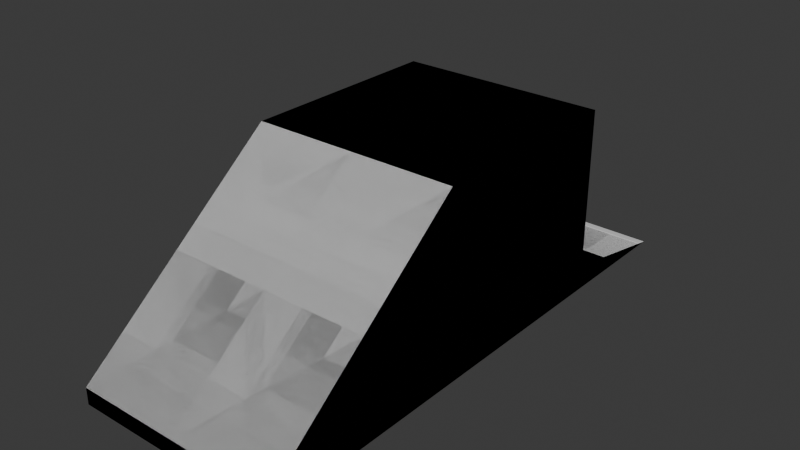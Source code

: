 # Source: facilityentry.blend  (saved by Blender 4.2.66; exported with 4.5.12 LTS)
import bpy
from mathutils import Matrix  # noqa: F401  (used for matrix-valued properties, if any)

bpy.ops.wm.read_factory_settings(use_empty=True)
scene = bpy.context.scene
scene.name = 'Scene'

# ---- collections
col_collection = bpy.data.collections.new('Collection'); scene.collection.children.link(col_collection)

# ---- materials (node trees are filled in below, after node groups)
mat_plaster_white = bpy.data.materials.new('plaster_white')
mat_universal_furniture_metal_01a = bpy.data.materials.new('universal_furniture_metal_01a')
mat_universal_furniture_rubber_01a = bpy.data.materials.new('universal_furniture_rubber_01a')
mat_universal_furniture_glass_01a = bpy.data.materials.new('universal_furniture_glass_01a')
mat_universal_furniture_metal_01b = bpy.data.materials.new('universal_furniture_metal_01b')

# ---- material node trees

# ---- world
world_world = bpy.data.worlds.new('World'); scene.world = world_world
world_world.use_nodes = True; world_world.node_tree.nodes.clear()
_N = world_world.node_tree.nodes; _L = world_world.node_tree.links
n0 = _N.new('ShaderNodeOutputWorld'); n0.name = 'World Output'; n0.location = (300, 300)
n1 = _N.new('ShaderNodeBackground'); n1.name = 'Background'; n1.location = (10, 300)
n1.inputs[0].default_value = (0.05088, 0.05088, 0.05088, 1.0)
_L.new(n1.outputs[0], n0.inputs[0])
n0.is_active_output = True
world_world.color = (0.05088, 0.05088, 0.05088)
world_world.use_sun_shadow = False
world_world.sun_shadow_jitter_overblur = 0.0

# ---- meshes
me_plane = bpy.data.meshes.new('Plane')
me_plane.from_pydata([(-2.5, -5.0, 0.4), (2.5, -5.0, 0.4), (-2.5, 5.0, 0.4), (2.0, 5.0, 0.4), (-2.0, 5.0, 3.9), (2.0, 5.0, 3.9), (1.98, 4.821, 0.42), (-2.5, 0.0, 4.4), (2.5, 0.0, 4.4), (0.0, -5.0, 0.4), (0.0, 5.0, 0.4), (0.0, 5.0, 3.9), (0.0, 0.0, 4.4), (-2.0, 4.8, 0.4), (2.0, 5.0, 2.4), (-2.0, 5.0, 2.4), (-2.5, 1.5, 2.4), (2.5, 1.5, 2.4), (2.5, 0.0, 0.4), (2.5, 5.0, 0.4), (0.0, 5.0, 4.4), (-2.5, 5.0, 4.4), (2.5, 5.0, 2.4), (2.5, 5.0, 4.4), (-2.5, 5.0, 2.4), (-2.0, 5.0, 0.4), (-2.5, 0.0, 0.4), (0.0, 4.8, 0.4), (0.0, 4.8, 3.9), (1.272, 4.821, 2.1), (-2.0, 4.8, 2.4), (-2.0, 4.8, 3.9), (1.98, 4.821, 3.88), (-2.5, -5.0, 0.0), (2.5, -5.0, 0.0), (-2.5, 5.0, 0.0), (2.0, 5.0, 0.0), (0.0, -5.0, 0.0), (0.0, 5.0, 0.0), (2.5, 0.0, 0.0), (2.5, 5.0, 0.0), (-2.0, 5.0, 0.0), (-2.5, 0.0, 0.0), (-2.5, 6.0, 0.4), (2.0, 6.0, 0.4), (0.0, 6.0, 0.4), (2.5, 6.0, 0.4), (-2.0, 6.0, 0.4), (-2.5, 6.0, 0.0), (2.0, 6.0, 0.0), (0.0, 6.0, 0.0), (2.5, 6.0, 0.0), (-2.0, 6.0, 0.0), (-2.476, 7.979, 0.01338), (2.0, 8.0, 0.0), (2.476, 7.979, 0.01338), (0.0, 7.979, 0.01338), (-2.0, 7.979, 0.01338), (0.0, 4.8, 2.4), (0.0, -2.5, 2.4), (-2.0, 4.8, 1.4), (2.5, -2.5, 2.4), (-2.5, -2.5, 2.4), (2.0, 4.8, 1.4), (-2.5, 5.0, 1.4), (2.0, 4.8, 0.4), (2.0, 4.8, 2.4), (2.0, 4.8, 3.9), (0.728, 4.821, 2.1), (0.02, 4.821, 3.88), (0.02, 4.821, 0.42), (-1.272, 4.821, 2.1), (-1.98, 4.821, 0.42), (-0.02, 4.821, 3.88), (-1.98, 4.821, 3.88), (-0.02, 4.821, 0.42), (-0.728, 4.821, 2.1), (2.5, 5.0, 1.4), (-2.5, 0.75, 1.4), (2.5, 0.75, 1.4), (-2.0, 5.0, 1.4), (2.0, 5.0, 1.4), (0.728, 4.821, 1.7), (-1.272, 4.821, 1.7), (-0.728, 4.821, 1.7), (1.272, 4.821, 1.7), (0.0, 4.8, 1.4), (1.98, 4.821, 2.4), (0.02, 4.821, 2.4), (-0.02, 4.821, 2.4), (-1.98, 4.821, 2.4), (1.98, 4.821, 1.4), (0.02, 4.821, 1.4), (-1.98, 4.821, 1.4), (-0.02, 4.821, 1.4), (1.262, 4.781, 2.09), (0.738, 4.781, 2.09), (-0.738, 4.781, 2.09), (-1.262, 4.781, 2.09), (1.262, 4.781, 1.71), (0.738, 4.781, 1.71), (-1.262, 4.781, 1.71), (-0.738, 4.781, 1.71), (1.272, 4.771, 2.1), (0.728, 4.771, 2.1), (-0.728, 4.771, 2.1), (-1.272, 4.771, 2.1), (1.272, 4.771, 1.7), (0.728, 4.771, 1.7), (-1.272, 4.771, 1.7), (-0.728, 4.771, 1.7), (1.0, 4.387, 1.9), (-1.0, 4.387, 1.9), (0.2, 4.821, 1.43), (0.1788, 4.821, 1.421), (0.17, 4.821, 1.4), (0.1788, 4.821, 1.379), (0.2, 4.821, 1.37), (0.2212, 4.821, 1.379), (0.23, 4.821, 1.4), (0.2212, 4.821, 1.421), (0.2, 4.921, 1.43), (0.1788, 4.921, 1.421), (0.17, 4.921, 1.4), (0.1788, 4.921, 1.379), (0.2, 4.921, 1.37), (0.2212, 4.921, 1.379), (0.23, 4.921, 1.4), (0.2212, 4.921, 1.421), (0.2, 4.93, 1.4), (0.2, 4.881, 1.388), (0.1894, 4.886, 1.388), (0.185, 4.896, 1.388), (0.1894, 4.907, 1.388), (0.2, 4.911, 1.388), (0.2106, 4.907, 1.388), (0.215, 4.896, 1.388), (0.2106, 4.886, 1.388), (0.2, 4.881, 1.167), (0.1894, 4.886, 1.167), (0.185, 4.896, 1.167), (0.1894, 4.907, 1.167), (0.2, 4.911, 1.167), (0.2106, 4.907, 1.167), (0.215, 4.896, 1.167), (0.2106, 4.886, 1.167), (0.2, 4.896, 1.161), (-0.2, 4.821, 1.43), (-0.1788, 4.821, 1.421), (-0.17, 4.821, 1.4), (-0.1788, 4.821, 1.379), (-0.2, 4.821, 1.37), (-0.2212, 4.821, 1.379), (-0.23, 4.821, 1.4), (-0.2212, 4.821, 1.421), (-0.2, 4.921, 1.43), (-0.1788, 4.921, 1.421), (-0.17, 4.921, 1.4), (-0.1788, 4.921, 1.379), (-0.2, 4.921, 1.37), (-0.2212, 4.921, 1.379), (-0.23, 4.921, 1.4), (-0.2212, 4.921, 1.421), (-0.2, 4.93, 1.4), (-0.2, 4.881, 1.388), (-0.1894, 4.886, 1.388), (-0.185, 4.896, 1.388), (-0.1894, 4.907, 1.388), (-0.2, 4.911, 1.388), (-0.2106, 4.907, 1.388), (-0.215, 4.896, 1.388), (-0.2106, 4.886, 1.388), (-0.2, 4.881, 1.167), (-0.1894, 4.886, 1.167), (-0.185, 4.896, 1.167), (-0.1894, 4.907, 1.167), (-0.2, 4.911, 1.167), (-0.2106, 4.907, 1.167), (-0.215, 4.896, 1.167), (-0.2106, 4.886, 1.167), (-0.2, 4.896, 1.161), (2.0, 7.7, 0.06), (2.476, 7.725, 0.06414), (-2.476, 7.725, 0.06414), (0.0, 7.725, 0.06414), (-2.0, 7.7, 0.06), (2.0, 7.979, 0.01338), (2.5, 8.0, 0.0), (0.0, 8.0, 0.0), (-2.0, 8.0, 0.0), (-2.5, 8.0, 0.0), (2.5, 7.7, 0.06), (-2.5, 7.7, 0.06), (0.0, 7.7, 0.06), (-2.0, 7.725, 0.06414), (2.0, 7.725, 0.06414)], [], [(15, 4, 31, 30), (12, 8, 23, 20), (17, 22, 23, 8), (78, 62, 7, 16), (11, 5, 67, 28), (24, 16, 7, 21), (61, 79, 17, 8), (59, 61, 8, 12), (10, 25, 13, 27), (5, 14, 66, 67), (62, 59, 12, 7), (81, 3, 65, 63), (7, 12, 20, 21), (3, 10, 27, 65), (4, 11, 28, 31), (64, 78, 16, 24), (80, 15, 30, 60), (79, 77, 22, 17), (11, 4, 21, 20), (14, 5, 23, 22), (80, 25, 2, 64), (5, 11, 20, 23), (81, 14, 22, 77), (4, 15, 24, 21), (0, 26, 42, 33), (9, 0, 33, 37), (2, 25, 47, 43), (1, 9, 37, 34), (26, 2, 35, 42), (19, 40, 51, 46), (19, 18, 39, 40), (18, 1, 34, 39), (10, 3, 44, 45), (40, 36, 49, 51), (195, 182, 55, 186), (46, 51, 187, 191), (49, 50, 188, 54), (184, 195, 186, 56), (41, 35, 48, 52), (35, 2, 43, 48), (38, 41, 52, 50), (3, 19, 46, 44), (36, 38, 50, 49), (25, 10, 45, 47), (51, 49, 54, 187), (183, 194, 57, 53), (48, 43, 192, 190), (194, 184, 56, 57), (52, 48, 190, 189), (50, 52, 189, 188), (32, 87, 88, 69), (91, 6, 70, 92), (73, 89, 90, 74), (94, 75, 72, 93), (91, 87, 66, 63), (32, 69, 28, 67), (87, 32, 67, 66), (70, 6, 65, 27), (69, 88, 58, 28), (92, 70, 27, 86), (93, 72, 13, 60), (73, 74, 31, 28), (72, 75, 27, 13), (74, 90, 30, 31), (89, 73, 28, 58), (94, 89, 58, 86), (75, 94, 86, 27), (90, 93, 60, 30), (88, 92, 86, 58), (6, 91, 63, 65), (85, 82, 108, 107), (68, 29, 103, 104), (3, 81, 77, 19), (15, 80, 64, 24), (18, 19, 77, 79), (25, 80, 60, 13), (2, 26, 78, 64), (14, 81, 63, 66), (0, 9, 59, 62), (9, 1, 61, 59), (1, 18, 79, 61), (26, 0, 62, 78), (29, 68, 88, 87), (76, 71, 90, 89), (85, 29, 87, 91), (68, 82, 92, 88), (71, 83, 93, 90), (84, 76, 89, 94), (83, 84, 94, 93), (82, 85, 91, 92), (97, 102, 101, 98), (95, 99, 100, 96), (76, 84, 110, 105), (82, 68, 104, 108), (71, 76, 105, 106), (84, 83, 109, 110), (83, 71, 106, 109), (29, 85, 107, 103), (95, 96, 104, 103), (97, 98, 106, 105), (99, 95, 103, 107), (96, 100, 108, 104), (98, 101, 109, 106), (102, 97, 105, 110), (101, 102, 110, 109), (100, 99, 107, 108), (110, 112, 105), (107, 111, 103), (103, 111, 104), (104, 111, 108), (108, 111, 107), (105, 112, 106), (106, 112, 109), (109, 112, 110), (113, 114, 122, 121), (120, 113, 121, 128), (118, 119, 127, 126), (116, 117, 125, 124), (114, 115, 123, 122), (119, 120, 128, 127), (117, 118, 126, 125), (115, 116, 124, 123), (122, 123, 129), (123, 124, 129), (124, 125, 129), (125, 126, 129), (126, 127, 129), (127, 128, 129), (128, 121, 129), (121, 122, 129), (137, 130, 138, 145), (135, 136, 144, 143), (133, 134, 142, 141), (131, 132, 140, 139), (136, 137, 145, 144), (134, 135, 143, 142), (132, 133, 141, 140), (130, 131, 139, 138), (139, 140, 146), (140, 141, 146), (141, 142, 146), (142, 143, 146), (143, 144, 146), (144, 145, 146), (145, 138, 146), (138, 139, 146), (147, 155, 156, 148), (154, 162, 155, 147), (152, 160, 161, 153), (150, 158, 159, 151), (148, 156, 157, 149), (153, 161, 162, 154), (151, 159, 160, 152), (149, 157, 158, 150), (156, 163, 157), (157, 163, 158), (158, 163, 159), (159, 163, 160), (160, 163, 161), (161, 163, 162), (162, 163, 155), (155, 163, 156), (171, 179, 172, 164), (169, 177, 178, 170), (167, 175, 176, 168), (165, 173, 174, 166), (170, 178, 179, 171), (168, 176, 177, 169), (166, 174, 175, 167), (164, 172, 173, 165), (173, 180, 174), (174, 180, 175), (175, 180, 176), (176, 180, 177), (177, 180, 178), (178, 180, 179), (179, 180, 172), (172, 180, 173), (47, 45, 193, 185), (43, 47, 185, 192), (45, 44, 181, 193), (44, 46, 191, 181), (186, 55, 187, 54), (57, 56, 188, 189), (56, 186, 54, 188), (53, 57, 189, 190), (55, 182, 191, 187), (183, 53, 190, 192), (184, 194, 185, 193), (194, 183, 192, 185), (195, 184, 193, 181), (182, 195, 181, 191)])
me_plane.polygons.foreach_set('use_smooth', [0, 0, 0, 0, 0, 0, 0, 0, 0, 0, 0, 0, 0, 0, 0, 0, 0, 0, 0, 0, 0, 0, 0, 0, 0, 0, 0, 0, 0, 0, 0, 0, 0, 0, 0, 0, 0, 0, 0, 0, 0, 0, 0, 0, 0, 0, 0, 0, 0, 0, 0, 0, 0, 0, 0, 0, 0, 0, 0, 0, 0, 0, 0, 0, 0, 0, 0, 0, 0, 0, 0, 0, 0, 0, 0, 0, 0, 0, 0, 0, 0, 0, 0, 0, 0, 0, 0, 0, 0, 0, 0, 0, 0, 0, 0, 0, 0, 0, 0, 0, 0, 0, 0, 0, 0, 0, 0, 0, 0, 0, 0, 0, 0, 0, 1, 1, 1, 1, 1, 1, 1, 1, 1, 1, 1, 1, 1, 1, 1, 1, 1, 1, 1, 1, 1, 1, 1, 1, 1, 1, 1, 1, 1, 1, 1, 1, 1, 1, 1, 1, 1, 1, 1, 1, 1, 1, 1, 1, 1, 1, 1, 1, 1, 1, 1, 1, 1, 1, 1, 1, 1, 1, 1, 1, 1, 1, 1, 1, 0, 0, 0, 0, 0, 0, 0, 0, 0, 0, 0, 0, 0, 0])
me_plane.polygons.foreach_set('material_index', [0, 0, 0, 0, 0, 0, 0, 0, 0, 0, 0, 0, 0, 0, 0, 0, 0, 0, 0, 0, 0, 0, 0, 0, 0, 0, 0, 0, 0, 0, 0, 0, 0, 0, 4, 0, 0, 4, 0, 0, 0, 0, 0, 0, 0, 4, 0, 4, 0, 0, 1, 1, 1, 1, 2, 2, 2, 2, 2, 2, 2, 2, 2, 2, 2, 2, 2, 2, 2, 2, 1, 1, 0, 0, 0, 0, 0, 0, 0, 0, 0, 0, 1, 1, 1, 1, 1, 1, 1, 1, 3, 3, 1, 1, 1, 1, 1, 1, 1, 1, 1, 1, 1, 1, 1, 1, 2, 2, 2, 2, 2, 2, 2, 2, 4, 4, 4, 4, 4, 4, 4, 4, 4, 4, 4, 4, 4, 4, 4, 4, 4, 4, 4, 4, 4, 4, 4, 4, 4, 4, 4, 4, 4, 4, 4, 4, 4, 4, 4, 4, 4, 4, 4, 4, 4, 4, 4, 4, 4, 4, 4, 4, 4, 4, 4, 4, 4, 4, 4, 4, 4, 4, 4, 4, 4, 4, 4, 4, 0, 0, 0, 0, 4, 4, 4, 4, 4, 4, 4, 4, 4, 4])
_k = set([(6, 70), (6, 91), (13, 27), (13, 60), (27, 65), (27, 86), (28, 31), (28, 58), (28, 67), (29, 68), (29, 85), (30, 31), (30, 60), (32, 69), (32, 87), (33, 37), (33, 42), (34, 37), (34, 39), (35, 41), (35, 42), (35, 48), (36, 38), (36, 40), (38, 41), (39, 40), (40, 51), (48, 190), (51, 187), (53, 57), (54, 187), (54, 188), (55, 186), (56, 57), (56, 186), (58, 86), (63, 65), (63, 66), (66, 67), (68, 82), (69, 88), (70, 92), (71, 76), (71, 83), (72, 75), (72, 93), (73, 74), (73, 89), (74, 90), (75, 94), (76, 84), (82, 85), (83, 84), (87, 91), (88, 92), (89, 94), (90, 93), (95, 96), (95, 99), (96, 100), (97, 98), (97, 102), (98, 101), (99, 100), (101, 102), (103, 104), (103, 107), (103, 111), (104, 108), (104, 111), (105, 106), (105, 110), (105, 112), (106, 109), (106, 112), (107, 108), (107, 111), (108, 111), (109, 110), (109, 112), (110, 112), (121, 122), (121, 128), (122, 123), (123, 124), (124, 125), (125, 126), (126, 127), (127, 128), (130, 131), (130, 137), (131, 132), (132, 133), (133, 134), (134, 135), (135, 136), (136, 137), (138, 139), (138, 145), (139, 140), (140, 141), (141, 142), (142, 143), (143, 144), (144, 145), (155, 156), (155, 162), (156, 157), (157, 158), (158, 159), (159, 160), (160, 161), (161, 162), (164, 165), (164, 171), (165, 166), (166, 167), (167, 168), (168, 169), (169, 170), (170, 171), (172, 173), (172, 179), (173, 174), (174, 175), (175, 176), (176, 177), (177, 178), (178, 179), (181, 191), (181, 193), (182, 195), (183, 194), (184, 194), (184, 195), (185, 192), (185, 193), (188, 189), (189, 190)])
me_plane.attributes.new('sharp_edge', 'BOOLEAN', 'EDGE').data.foreach_set('value', [ (min(e.vertices), max(e.vertices)) in _k for e in me_plane.edges])
_uv = me_plane.uv_layers.new(name='UVMap')
_uv.uv.foreach_set('vector', [0.7771, 0.6473, 0.8695, 0.6473, 0.8695, 0.6597, 0.7771, 0.6597, 0.1542, 0.3082, 0.0001918, 0.3082, 0.0001918, 0.0001918, 0.1542, 0.0001918, 0.4502, 0.2158, 0.4502, 0.0001918, 0.5734, 0.0001918, 0.5734, 0.3082, 0.6539, 0.3544, 0.7155, 0.1542, 0.8387, 0.3082, 0.7155, 0.4006, 0.8695, 0.7705, 0.8695, 0.8937, 0.8571, 0.8937, 0.8571, 0.7705, 0.7155, 0.6162, 0.7155, 0.4006, 0.8387, 0.3082, 0.8387, 0.6162, 0.4502, 0.4622, 0.3886, 0.262, 0.4502, 0.2158, 0.5734, 0.3082, 0.1542, 0.5054, 0.0001919, 0.5054, 0.0001918, 0.3082, 0.1542, 0.3082, 0.481, 0.9875, 0.6042, 0.9875, 0.6042, 0.9998, 0.481, 0.9998, 0.8695, 0.8937, 0.7771, 0.8937, 0.7771, 0.8814, 0.8695, 0.8814, 0.3082, 0.5054, 0.1542, 0.5054, 0.1542, 0.3082, 0.3082, 0.3082, 0.7155, 0.8937, 0.6539, 0.8937, 0.6539, 0.8814, 0.7155, 0.8814, 0.3082, 0.3082, 0.1542, 0.3082, 0.1542, 0.0001918, 0.3082, 0.0001918, 0.3578, 0.9875, 0.481, 0.9875, 0.481, 0.9998, 0.3578, 0.9998, 0.8695, 0.6473, 0.8695, 0.7705, 0.8571, 0.7705, 0.8571, 0.6473, 0.6539, 0.6162, 0.6539, 0.3544, 0.7155, 0.4006, 0.7155, 0.6162, 0.7155, 0.6473, 0.7771, 0.6473, 0.7771, 0.6597, 0.7155, 0.6597, 0.3886, 0.262, 0.3886, 0.0001918, 0.4502, 0.0001918, 0.4502, 0.2158, 0.8695, 0.7705, 0.8695, 0.6473, 0.9003, 0.6165, 0.9003, 0.7705, 0.7771, 0.8937, 0.8695, 0.8937, 0.9003, 0.9245, 0.7771, 0.9245, 0.7155, 0.6473, 0.6539, 0.6473, 0.6539, 0.6165, 0.7155, 0.6165, 0.8695, 0.8937, 0.8695, 0.7705, 0.9003, 0.7705, 0.9003, 0.9245, 0.7155, 0.8937, 0.7771, 0.8937, 0.7771, 0.9245, 0.7155, 0.9245, 0.8695, 0.6473, 0.7771, 0.6473, 0.7771, 0.6165, 0.9003, 0.6165, 0.5923, 0.0001918, 0.5923, 0.3082, 0.5738, 0.3082, 0.5738, 0.0001918, 0.1542, 0.7026, 0.3082, 0.7026, 0.3082, 0.7211, 0.1542, 0.7211, 0.635, 0.9875, 0.6042, 0.9875, 0.6042, 0.9259, 0.635, 0.9259, 0.0001919, 0.7026, 0.1542, 0.7026, 0.1542, 0.7211, 0.0001919, 0.7211, 0.5923, 0.3082, 0.5923, 0.6162, 0.5738, 0.6162, 0.5738, 0.3082, 0.3086, 0.6165, 0.327, 0.6165, 0.327, 0.6781, 0.3086, 0.6781, 0.327, 0.0001918, 0.327, 0.3082, 0.3086, 0.3082, 0.3086, 0.0001918, 0.327, 0.3082, 0.327, 0.6162, 0.3086, 0.6162, 0.3086, 0.3082, 0.481, 0.9875, 0.3578, 0.9875, 0.3578, 0.9259, 0.481, 0.9259, 0.327, 0.6165, 0.3578, 0.6165, 0.3578, 0.6781, 0.327, 0.6781, 0.3578, 0.8107, 0.3285, 0.8107, 0.3285, 0.8107, 0.3578, 0.8107, 0.3086, 0.6781, 0.327, 0.6781, 0.327, 0.8013, 0.3243, 0.7828, 0.3578, 0.6781, 0.481, 0.6781, 0.481, 0.8013, 0.3578, 0.8013, 0.481, 0.8107, 0.3578, 0.8107, 0.3578, 0.8107, 0.481, 0.8107, 0.6042, 0.6165, 0.635, 0.6165, 0.635, 0.6781, 0.6042, 0.6781, 0.635, 0.6165, 0.6535, 0.6165, 0.6535, 0.6781, 0.635, 0.6781, 0.481, 0.6165, 0.6042, 0.6165, 0.6042, 0.6781, 0.481, 0.6781, 0.3578, 0.9875, 0.327, 0.9875, 0.327, 0.9259, 0.3578, 0.9259, 0.3578, 0.6165, 0.481, 0.6165, 0.481, 0.6781, 0.3578, 0.6781, 0.6042, 0.9875, 0.481, 0.9875, 0.481, 0.9259, 0.6042, 0.9259, 0.327, 0.6781, 0.3578, 0.6781, 0.3578, 0.8013, 0.327, 0.8013, 0.6336, 0.8107, 0.6042, 0.8107, 0.6042, 0.8107, 0.6336, 0.8107, 0.635, 0.6781, 0.6535, 0.6781, 0.6378, 0.7828, 0.635, 0.8013, 0.6042, 0.8107, 0.481, 0.8107, 0.481, 0.8107, 0.6042, 0.8107, 0.6042, 0.6781, 0.635, 0.6781, 0.635, 0.8013, 0.6042, 0.8013, 0.481, 0.6781, 0.6042, 0.6781, 0.6042, 0.8013, 0.481, 0.8013, 0.5, 1.0, 0.5, 0.5723, 0.5, 0.5723, 0.5, 1.0, 0.5, 0.2832, 0.5, 0.0, 0.5, 0.0, 0.5, 0.2832, 0.5, 1.0, 0.5, 0.5723, 0.5, 0.5723, 0.5, 1.0, 0.5, 0.2832, 0.5, 0.0, 0.5, 0.0, 0.5, 0.2832, 0.4514, 0.5035, 0.8947, 0.9975, 0.9, 1.0, 0.45, 0.5, 0.8958, 0.9995, 0.5026, 0.9972, 0.5, 1.0, 0.9, 1.0, 0.8947, 0.9975, 0.8958, 0.9995, 0.9, 1.0, 0.9, 1.0, 0.004669, 0.007938, 0.008081, 0.009562, 0.0, 0.0, 0.0, 0.0, 0.5026, 0.9972, 0.3803, 0.7525, 0.375, 0.75, 0.5, 1.0, 0.1925, 0.3802, 0.004669, 0.007938, 0.0, 0.0, 0.1875, 0.375, 0.1012, 0.9944, 0.09966, 0.9913, 0.1, 1.0, 0.1, 1.0, 0.4946, 0.9972, 0.1038, 0.9995, 0.1, 1.0, 0.5, 1.0, 0.09966, 0.9913, 0.004094, 0.01619, 0.0, 0.0, 0.1, 1.0, 0.1038, 0.9995, 0.1027, 0.9975, 0.1, 1.0, 0.1, 1.0, 0.3722, 0.7525, 0.4946, 0.9972, 0.5, 1.0, 0.375, 0.75, 0.1882, 0.3843, 0.3722, 0.7525, 0.375, 0.75, 0.1875, 0.375, 0.004094, 0.01619, 0.1882, 0.3843, 0.1875, 0.375, 0.0, 0.0, 0.1027, 0.9975, 0.1012, 0.9944, 0.1, 1.0, 0.1, 1.0, 0.3803, 0.7525, 0.1925, 0.3802, 0.1875, 0.375, 0.375, 0.75, 0.008081, 0.009562, 0.4514, 0.5035, 0.45, 0.5, 0.0, 0.0, 0.5, 0.3699, 0.5, 0.3699, 0.5, 0.3699, 0.5, 0.3699, 0.5, 0.4855, 0.5, 0.4855, 0.5, 0.4855, 0.5, 0.4855, 0.6539, 0.8937, 0.7155, 0.8937, 0.7155, 0.9245, 0.6539, 0.9245, 0.7771, 0.6473, 0.7155, 0.6473, 0.7155, 0.6165, 0.7771, 0.6165, 0.327, 0.3082, 0.327, 0.0001918, 0.3886, 0.0001918, 0.3886, 0.262, 0.6539, 0.6473, 0.7155, 0.6473, 0.7155, 0.6597, 0.6539, 0.6597, 0.5923, 0.6162, 0.5923, 0.3082, 0.6539, 0.3544, 0.6539, 0.6162, 0.7771, 0.8937, 0.7155, 0.8937, 0.7155, 0.8814, 0.7771, 0.8814, 0.3082, 0.7026, 0.1542, 0.7026, 0.1542, 0.5054, 0.3082, 0.5054, 0.1542, 0.7026, 0.0001919, 0.7026, 0.0001919, 0.5054, 0.1542, 0.5054, 0.327, 0.6162, 0.327, 0.3082, 0.3886, 0.262, 0.4502, 0.4622, 0.5923, 0.3082, 0.5923, 0.0001918, 0.7155, 0.1542, 0.6539, 0.3544, 0.5, 0.4855, 0.5, 0.4855, 0.5, 0.5723, 0.5, 0.5723, 0.5, 0.4855, 0.5, 0.4855, 0.5, 0.5723, 0.5, 0.5723, 0.5, 0.3699, 0.5, 0.4855, 0.5, 0.5723, 0.5, 0.2832, 0.5, 0.4855, 0.5, 0.3699, 0.5, 0.2832, 0.5, 0.5723, 0.5, 0.4855, 0.5, 0.3699, 0.5, 0.2832, 0.5, 0.5723, 0.5, 0.3699, 0.5, 0.4855, 0.5, 0.5723, 0.5, 0.2832, 0.5, 0.3699, 0.5, 0.3699, 0.5, 0.2832, 0.5, 0.2832, 0.5, 0.3699, 0.5, 0.3699, 0.5, 0.2832, 0.5, 0.2832, 0.2815, 0.701, 0.2198, 0.5776, 0.1271, 0.9162, 0.136, 0.9339, 0.6874, 0.8111, 0.5305, 0.6289, 0.309, 0.5234, 0.3919, 0.6704, 0.5, 0.4855, 0.5, 0.3699, 0.5, 0.3699, 0.5, 0.4855, 0.5, 0.3699, 0.5, 0.4855, 0.5, 0.4855, 0.5, 0.3699, 0.5, 0.4855, 0.5, 0.4855, 0.5, 0.4855, 0.5, 0.4855, 0.5, 0.3699, 0.5, 0.3699, 0.5, 0.3699, 0.5, 0.3699, 0.5, 0.3699, 0.5, 0.4855, 0.5, 0.4855, 0.5, 0.3699, 0.5, 0.4855, 0.5, 0.3699, 0.5, 0.3699, 0.5, 0.4855, 0.5, 0.4827, 0.5, 0.4827, 0.5, 0.4855, 0.5, 0.4855, 0.5, 0.4827, 0.5, 0.4827, 0.5, 0.4855, 0.5, 0.4855, 0.5, 0.3728, 0.5, 0.4827, 0.5, 0.4855, 0.5, 0.3699, 0.5, 0.4827, 0.5, 0.3728, 0.5, 0.3699, 0.5, 0.4855, 0.5, 0.4827, 0.5, 0.3728, 0.5, 0.3699, 0.5, 0.4855, 0.5, 0.3728, 0.5, 0.4827, 0.5, 0.4855, 0.5, 0.3699, 0.5, 0.3728, 0.5, 0.3728, 0.5, 0.3699, 0.5, 0.3699, 0.5, 0.3728, 0.5, 0.3728, 0.5, 0.3699, 0.5, 0.3699, 0.0, 0.0, 0.0, 0.0, 0.0, 0.0, 0.0, 0.0, 0.0, 0.0, 0.0, 0.0, 0.0, 0.0, 0.0, 0.0, 0.0, 0.0, 0.0, 0.0, 0.0, 0.0, 0.0, 0.0, 0.0, 0.0, 0.0, 0.0, 0.0, 0.0, 0.0, 0.0, 0.0, 0.0, 0.0, 0.0, 0.0, 0.0, 0.0, 0.0, 0.0, 0.0, 0.0, 0.0, 0.0, 0.0, 0.0, 0.0, 0.0, 0.0, 0.0, 0.0, 0.0, 0.0, 0.0, 0.0, 0.0, 0.0, 0.0, 0.0, 0.0, 0.0, 0.0, 0.0, 0.0, 0.0, 0.0, 0.0, 0.0, 0.0, 0.0, 0.0, 0.0, 0.0, 0.0, 0.0, 0.0, 0.0, 0.0, 0.0, 0.0, 0.0, 0.0, 0.0, 0.0, 0.0, 0.0, 0.0, 0.0, 0.0, 0.0, 0.0, 0.0, 0.0, 0.0, 0.0, 0.0, 0.0, 0.0, 0.0, 0.0, 0.0, 0.0, 0.0, 0.0, 0.0, 0.0, 0.0, 0.0, 0.0, 0.0, 0.0, 0.0, 0.0, 0.0, 0.0, 0.0, 0.0, 0.0, 0.0, 0.0, 0.0, 0.0, 0.0, 0.0, 0.0, 0.0, 0.0, 0.0, 0.0, 0.0, 0.0, 0.0, 0.0, 0.0, 0.0, 0.0, 0.0, 0.0, 0.0, 0.0, 0.0, 0.0, 0.0, 0.0, 0.0, 0.0, 0.0, 0.0, 0.0, 0.0, 0.0, 0.0, 0.0, 0.0, 0.0, 0.0, 0.0, 0.0, 0.0, 0.0, 0.0, 0.0, 0.0, 0.0, 0.0, 0.0, 0.0, 0.0, 0.0, 0.0, 0.0, 0.0, 0.0, 0.0, 0.0, 0.0, 0.0, 0.0, 0.0, 0.0, 0.0, 0.0, 0.0, 0.0, 0.0, 0.0, 0.0, 0.0, 0.0, 0.0, 0.0, 0.0, 0.0, 0.0, 0.0, 0.0, 0.0, 0.0, 0.0, 0.0, 0.0, 0.0, 0.0, 0.0, 0.0, 0.0, 0.0, 0.0, 0.0, 0.0, 0.0, 0.0, 0.0, 0.0, 0.0, 0.0, 0.0, 0.0, 0.0, 0.0, 0.0, 0.0, 0.0, 0.0, 0.0, 0.0, 0.0, 0.0, 0.0, 0.0, 0.0, 0.0, 0.0, 0.0, 0.0, 0.0, 0.0, 0.0, 0.0, 0.0, 0.0, 0.0, 0.0, 0.0, 0.0, 0.0, 0.0, 0.0, 0.0, 0.0, 0.0, 0.0, 0.0, 0.0, 0.0, 0.0, 0.0, 0.0, 0.0, 0.0, 0.0, 0.0, 0.0, 0.0, 0.0, 0.0, 0.0, 0.0, 0.0, 0.0, 0.0, 0.0, 0.0, 0.0, 0.0, 0.0, 0.0, 0.0, 0.0, 0.0, 0.0, 0.0, 0.0, 0.0, 0.0, 0.0, 0.0, 0.0, 0.0, 0.0, 0.0, 0.0, 0.0, 0.0, 0.0, 0.0, 0.0, 0.0, 0.0, 0.0, 0.0, 0.0, 0.0, 0.0, 0.0, 0.0, 0.0, 0.0, 0.0, 0.0, 0.0, 0.0, 0.0, 0.0, 0.0, 0.0, 0.0, 0.0, 0.0, 0.0, 0.0, 0.0, 0.0, 0.0, 0.0, 0.0, 0.0, 0.0, 0.0, 0.0, 0.0, 0.0, 0.0, 0.0, 0.0, 0.0, 0.0, 0.0, 0.0, 0.0, 0.0, 0.0, 0.0, 0.0, 0.0, 0.0, 0.0, 0.0, 0.0, 0.0, 0.0, 0.0, 0.0, 0.0, 0.0, 0.0, 0.0, 0.0, 0.0, 0.0, 0.0, 0.0, 0.0, 0.0, 0.0, 0.0, 0.0, 0.0, 0.0, 0.0, 0.0, 0.0, 0.0, 0.0, 0.0, 0.0, 0.0, 0.0, 0.0, 0.0, 0.0, 0.0, 0.0, 0.0, 0.0, 0.0, 0.0, 0.0, 0.0, 0.0, 0.0, 0.0, 0.0, 0.0, 0.0, 0.0, 0.0, 0.0, 0.0, 0.0, 0.0, 0.0, 0.0, 0.0, 0.0, 0.0, 0.0, 0.0, 0.0, 0.0, 0.0, 0.0, 0.0, 0.0, 0.0, 0.0, 0.0, 0.0, 0.0, 0.0, 0.0, 0.0, 0.0, 0.0, 0.0, 0.0, 0.0, 0.0, 0.0, 0.0, 0.0, 0.0, 0.0, 0.0, 0.0, 0.0, 0.0, 0.0, 0.0, 0.0, 0.0, 0.0, 0.0, 0.0, 0.0, 0.0, 0.0, 0.0, 0.0, 0.0, 0.0, 0.0, 0.0, 0.0, 0.0, 0.0, 0.0, 0.0, 0.0, 0.0, 0.0, 0.0, 0.0, 0.0, 0.0, 0.0, 0.0, 0.0, 0.0, 0.0, 0.0, 0.0, 0.0, 0.0, 0.0, 0.0, 0.0, 0.0, 0.0, 0.0, 0.0, 0.0, 0.0, 0.0, 0.0, 0.0, 0.0, 0.0, 0.0, 0.0, 0.0, 0.0, 0.0, 0.0, 0.0, 0.6042, 0.9259, 0.481, 0.9259, 0.481, 0.82, 0.6042, 0.82, 0.635, 0.9259, 0.6042, 0.9259, 0.6042, 0.82, 0.635, 0.82, 0.481, 0.9259, 0.3578, 0.9259, 0.3578, 0.82, 0.481, 0.82, 0.3578, 0.9259, 0.327, 0.9259, 0.327, 0.82, 0.3578, 0.82, 0.3578, 0.8107, 0.3285, 0.8107, 0.327, 0.8107, 0.3578, 0.8107, 0.6042, 0.8107, 0.481, 0.8107, 0.481, 0.8107, 0.6042, 0.8107, 0.481, 0.8107, 0.3578, 0.8107, 0.3578, 0.8107, 0.481, 0.8107, 0.6336, 0.8107, 0.6042, 0.8107, 0.6042, 0.8107, 0.635, 0.8107, 0.3285, 0.8107, 0.3285, 0.8107, 0.327, 0.8107, 0.327, 0.8107, 0.6336, 0.8107, 0.6336, 0.8107, 0.635, 0.8107, 0.635, 0.8107, 0.481, 0.8107, 0.6042, 0.8107, 0.6042, 0.8107, 0.481, 0.8107, 0.6042, 0.8107, 0.6336, 0.8107, 0.635, 0.8107, 0.6042, 0.8107, 0.3578, 0.8107, 0.481, 0.8107, 0.481, 0.8107, 0.3578, 0.8107, 0.3285, 0.8107, 0.3578, 0.8107, 0.3578, 0.8107, 0.327, 0.8107])
me_plane.materials.append(mat_plaster_white)
me_plane.materials.append(mat_universal_furniture_metal_01a)
me_plane.materials.append(mat_universal_furniture_rubber_01a)
me_plane.materials.append(mat_universal_furniture_glass_01a)
me_plane.materials.append(mat_universal_furniture_metal_01b)
me_plane.update()
me_plane_001 = bpy.data.meshes.new('Plane.001')
me_plane_001.from_pydata([(-2.5, 5.0, 4.4), (2.5, 5.0, 4.4), (-2.5, 0.0, 4.4), (2.5, 0.0, 4.4), (-2.5, -5.0, 0.4), (2.5, -5.0, 0.4), (-2.5, -5.0, -3.874e-07), (2.5, -5.0, -3.874e-07), (-2.5, 8.0, -3.874e-07), (2.5, 8.0, -3.874e-07), (-2.5, 6.0, 0.4), (2.5, 6.0, 0.4), (-2.5, 5.0, 0.4), (2.5, 5.0, 0.4), (-2.5, 5.0, -3.874e-07), (2.5, 5.0, -3.874e-07)], [], [(0, 2, 3, 1), (2, 4, 5, 3), (4, 6, 7, 5), (6, 14, 15, 7), (8, 10, 11, 9), (10, 12, 13, 11), (12, 0, 1, 13), (13, 5, 7, 15), (12, 10, 8, 14), (4, 12, 14, 6), (15, 9, 11, 13), (14, 8, 9, 15), (1, 3, 5, 13), (2, 0, 12, 4)])
_k = set([(0, 1), (0, 2), (0, 12), (1, 3), (1, 13), (2, 3), (2, 4), (3, 5), (4, 5), (4, 6), (5, 7), (6, 7), (6, 14), (7, 15), (8, 9), (8, 10), (8, 14), (9, 11), (9, 15), (10, 11), (10, 12), (11, 13), (12, 13)])
me_plane_001.attributes.new('sharp_edge', 'BOOLEAN', 'EDGE').data.foreach_set('value', [ (min(e.vertices), max(e.vertices)) in _k for e in me_plane_001.edges])
_uv = me_plane_001.uv_layers.new(name='UVMap')
_uv.uv.foreach_set('vector', [0.0, 0.0, 0.0, 0.0, 0.0, 0.0, 0.0, 0.0, 0.0, 0.0, 0.0, 0.0, 0.0, 0.0, 0.0, 0.0, 0.0, 0.0, 0.0, 0.0, 0.0, 0.0, 0.0, 0.0, 0.0, 0.0, 0.0, 0.0, 0.0, 0.0, 0.0, 0.0, 0.0, 0.0, 0.0, 0.0, 0.0, 0.0, 0.0, 0.0, 0.0, 0.0, 0.0, 0.0, 0.0, 0.0, 0.0, 0.0, 0.0, 0.0, 0.0, 0.0, 0.0, 0.0, 0.0, 0.0, 0.0, 0.0, 0.0, 0.0, 0.0, 0.0, 0.0, 0.0, 0.0, 0.0, 0.0, 0.0, 0.0, 0.0, 0.0, 0.0, 0.0, 0.0, 0.0, 0.0, 0.0, 0.0, 0.0, 0.0, 0.0, 0.0, 0.0, 0.0, 0.0, 0.0, 0.0, 0.0, 0.0, 0.0, 0.0, 0.0, 0.0, 0.0, 0.0, 0.0, 0.0, 0.0, 0.0, 0.0, 0.0, 0.0, 0.0, 0.0, 0.0, 0.0, 0.0, 0.0, 0.0, 0.0, 0.0, 0.0])
me_plane_001.update()

# ---- objects
ob_facinentry_mesh = bpy.data.objects.new('facinentry_mesh', me_plane)
ob_facinentry_collider = bpy.data.objects.new('facinentry_collider', me_plane_001)

# ---- transforms, parenting, visibility, modifiers, constraints
ob_facinentry_mesh.location = (0.0, 0.0, 0.0)
ob_facinentry_collider.location = (0.0, 0.0, 0.0)

# ---- collection membership
col_collection.objects.link(ob_facinentry_mesh)
col_collection.objects.link(ob_facinentry_collider)

# ---- scene / render settings (as saved in the file)
scene.frame_start = 1; scene.frame_end = 250; scene.frame_set(1)
scene.render.engine = 'BLENDER_EEVEE_NEXT'
scene.cycles.sampling_pattern = 'TABULATED_SOBOL'
scene.eevee.ray_tracing_options.trace_max_roughness = 0.0
bpy.context.view_layer.update()

# ---- added for rendering (the .blend has no active camera and no usable light): camera, sun
cam_auto = bpy.data.cameras.new('AutoCamera')
cam_auto.lens = 50.0
cam_auto.sensor_width = 36.0
cam_auto.clip_end = 1000.0
ob_auto_camera = bpy.data.objects.new('AutoCamera', cam_auto)
scene.collection.objects.link(ob_auto_camera)
ob_auto_camera.location = (13.5146, -14.7175, 13.0117)
ob_auto_camera.rotation_euler = (1.09748, -7.21219e-08, 0.694738)
scene.camera = ob_auto_camera
light_auto_sun = bpy.data.lights.new('AutoSun', 'SUN')
light_auto_sun.energy = 3.0
light_auto_sun.angle = 0.0523599
ob_auto_sun = bpy.data.objects.new('AutoSun', light_auto_sun)
scene.collection.objects.link(ob_auto_sun)
ob_auto_sun.rotation_euler = (0.872665, 0.174533, 0.523599)
bpy.context.view_layer.update()

